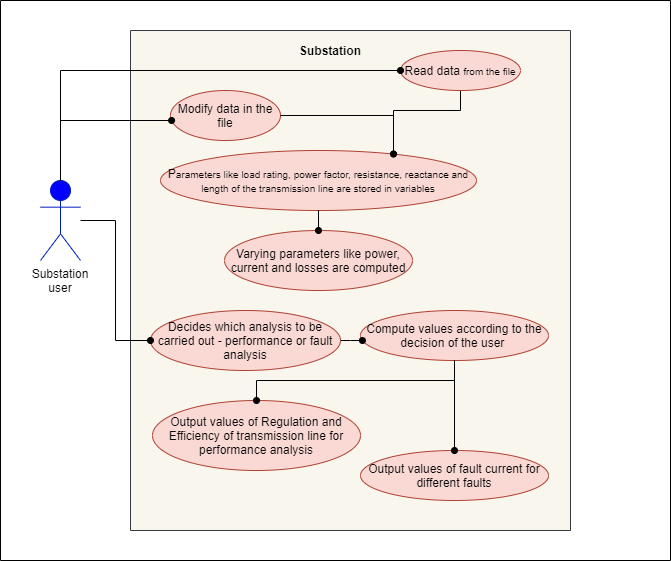

The diagram above was exported from draw.io. Its source (the exported page's mxGraphModel, read from the mxfile embedded in the PNG):
<mxGraphModel dx="1038" dy="523" grid="1" gridSize="10" guides="1" tooltips="1" connect="1" arrows="1" fold="1" page="1" pageScale="1" pageWidth="827" pageHeight="1169" math="0" shadow="0">
  <root>
    <mxCell id="0" />
    <mxCell id="1" parent="0" />
    <mxCell id="SzHHLL_WgnLJavi_76iz-49" value="" style="rounded=0;whiteSpace=wrap;html=1;direction=south;" vertex="1" parent="1">
      <mxGeometry x="90" y="40" width="670" height="560" as="geometry" />
    </mxCell>
    <mxCell id="SzHHLL_WgnLJavi_76iz-19" value="Substation user" style="shape=umlActor;verticalLabelPosition=bottom;verticalAlign=top;html=1;strokeColor=#001DBC;fontColor=#ffffff;fillColor=#0000FF;" vertex="1" parent="1">
      <mxGeometry x="130" y="220" width="40" height="80" as="geometry" />
    </mxCell>
    <mxCell id="SzHHLL_WgnLJavi_76iz-20" value="" style="rounded=0;whiteSpace=wrap;html=1;direction=south;strokeColor=#36393d;fillColor=#f9f7ed;" vertex="1" parent="1">
      <mxGeometry x="220" y="70" width="440" height="500" as="geometry" />
    </mxCell>
    <mxCell id="SzHHLL_WgnLJavi_76iz-21" value="&lt;b&gt;Substation&lt;/b&gt;" style="text;html=1;strokeColor=none;fillColor=none;align=center;verticalAlign=middle;whiteSpace=wrap;rounded=0;" vertex="1" parent="1">
      <mxGeometry x="400" y="80" width="40" height="20" as="geometry" />
    </mxCell>
    <mxCell id="SzHHLL_WgnLJavi_76iz-30" value="" style="edgeStyle=orthogonalEdgeStyle;rounded=0;orthogonalLoop=1;jettySize=auto;html=1;endArrow=oval;endFill=1;" edge="1" parent="1" source="SzHHLL_WgnLJavi_76iz-22" target="SzHHLL_WgnLJavi_76iz-25">
      <mxGeometry relative="1" as="geometry">
        <Array as="points">
          <mxPoint x="550" y="150" />
          <mxPoint x="483" y="150" />
        </Array>
      </mxGeometry>
    </mxCell>
    <mxCell id="SzHHLL_WgnLJavi_76iz-22" value="R&lt;font style=&quot;font-size: 12px&quot;&gt;ead data &lt;/font&gt;&lt;font size=&quot;1&quot;&gt;from the file&lt;/font&gt;" style="ellipse;whiteSpace=wrap;html=1;fillColor=#fad9d5;strokeColor=#ae4132;" vertex="1" parent="1">
      <mxGeometry x="490" y="90" width="120" height="40" as="geometry" />
    </mxCell>
    <mxCell id="SzHHLL_WgnLJavi_76iz-23" value="Modify data in the file" style="ellipse;whiteSpace=wrap;html=1;fillColor=#fad9d5;strokeColor=#ae4132;" vertex="1" parent="1">
      <mxGeometry x="260" y="130" width="110" height="50" as="geometry" />
    </mxCell>
    <mxCell id="SzHHLL_WgnLJavi_76iz-25" value="P&lt;font size=&quot;1&quot;&gt;arameters like load rating, power factor, resistance, reactance and length of the transmission line are stored in variables&lt;/font&gt;" style="ellipse;whiteSpace=wrap;html=1;fillColor=#fad9d5;strokeColor=#ae4132;" vertex="1" parent="1">
      <mxGeometry x="250" y="190" width="316" height="60" as="geometry" />
    </mxCell>
    <mxCell id="SzHHLL_WgnLJavi_76iz-27" style="edgeStyle=orthogonalEdgeStyle;rounded=0;orthogonalLoop=1;jettySize=auto;html=1;endArrow=oval;endFill=1;entryX=0;entryY=0.5;entryDx=0;entryDy=0;" edge="1" parent="1" source="SzHHLL_WgnLJavi_76iz-19" target="SzHHLL_WgnLJavi_76iz-22">
      <mxGeometry relative="1" as="geometry">
        <mxPoint x="190" y="260" as="targetPoint" />
        <Array as="points">
          <mxPoint x="150" y="110" />
        </Array>
      </mxGeometry>
    </mxCell>
    <mxCell id="SzHHLL_WgnLJavi_76iz-28" value="" style="edgeStyle=orthogonalEdgeStyle;rounded=0;orthogonalLoop=1;jettySize=auto;html=1;endArrow=oval;endFill=1;" edge="1" parent="1" source="SzHHLL_WgnLJavi_76iz-19" target="SzHHLL_WgnLJavi_76iz-23">
      <mxGeometry relative="1" as="geometry">
        <Array as="points">
          <mxPoint x="150" y="160" />
        </Array>
      </mxGeometry>
    </mxCell>
    <mxCell id="SzHHLL_WgnLJavi_76iz-31" value="Varying parameters like power, current and losses are computed" style="ellipse;whiteSpace=wrap;html=1;fillColor=#fad9d5;strokeColor=#ae4132;" vertex="1" parent="1">
      <mxGeometry x="314" y="270" width="188" height="60" as="geometry" />
    </mxCell>
    <mxCell id="SzHHLL_WgnLJavi_76iz-33" value="Decides which analysis to be carried out - performance or fault analysis" style="ellipse;whiteSpace=wrap;html=1;fillColor=#fad9d5;strokeColor=#ae4132;" vertex="1" parent="1">
      <mxGeometry x="240" y="350" width="190" height="60" as="geometry" />
    </mxCell>
    <mxCell id="SzHHLL_WgnLJavi_76iz-35" value="" style="edgeStyle=orthogonalEdgeStyle;rounded=0;orthogonalLoop=1;jettySize=auto;html=1;endArrow=oval;endFill=1;entryX=0;entryY=0.5;entryDx=0;entryDy=0;" edge="1" parent="1" source="SzHHLL_WgnLJavi_76iz-19" target="SzHHLL_WgnLJavi_76iz-33">
      <mxGeometry relative="1" as="geometry" />
    </mxCell>
    <mxCell id="SzHHLL_WgnLJavi_76iz-29" value="" style="edgeStyle=orthogonalEdgeStyle;rounded=0;orthogonalLoop=1;jettySize=auto;html=1;endArrow=oval;endFill=1;" edge="1" parent="1" source="SzHHLL_WgnLJavi_76iz-23" target="SzHHLL_WgnLJavi_76iz-25">
      <mxGeometry relative="1" as="geometry">
        <Array as="points">
          <mxPoint x="483" y="155" />
        </Array>
      </mxGeometry>
    </mxCell>
    <mxCell id="SzHHLL_WgnLJavi_76iz-32" value="" style="edgeStyle=orthogonalEdgeStyle;rounded=0;orthogonalLoop=1;jettySize=auto;html=1;endArrow=oval;endFill=1;" edge="1" parent="1" source="SzHHLL_WgnLJavi_76iz-25" target="SzHHLL_WgnLJavi_76iz-31">
      <mxGeometry relative="1" as="geometry" />
    </mxCell>
    <mxCell id="SzHHLL_WgnLJavi_76iz-37" value="Compute values according to the decision of the user&amp;nbsp;" style="ellipse;whiteSpace=wrap;html=1;fillColor=#fad9d5;strokeColor=#ae4132;" vertex="1" parent="1">
      <mxGeometry x="450" y="350" width="188" height="50" as="geometry" />
    </mxCell>
    <mxCell id="SzHHLL_WgnLJavi_76iz-38" value="" style="edgeStyle=orthogonalEdgeStyle;rounded=0;orthogonalLoop=1;jettySize=auto;html=1;endArrow=oval;endFill=1;" edge="1" parent="1" source="SzHHLL_WgnLJavi_76iz-33" target="SzHHLL_WgnLJavi_76iz-37">
      <mxGeometry relative="1" as="geometry">
        <Array as="points">
          <mxPoint x="440" y="380" />
          <mxPoint x="440" y="380" />
        </Array>
      </mxGeometry>
    </mxCell>
    <mxCell id="SzHHLL_WgnLJavi_76iz-43" value="Output values of Regulation and Efficiency of transmission line for performance analysis" style="ellipse;whiteSpace=wrap;html=1;fillColor=#fad9d5;strokeColor=#ae4132;" vertex="1" parent="1">
      <mxGeometry x="242" y="440" width="208" height="70" as="geometry" />
    </mxCell>
    <mxCell id="SzHHLL_WgnLJavi_76iz-45" value="Output values of fault current for different faults" style="ellipse;whiteSpace=wrap;html=1;fillColor=#fad9d5;strokeColor=#ae4132;" vertex="1" parent="1">
      <mxGeometry x="450" y="490" width="188" height="50" as="geometry" />
    </mxCell>
    <mxCell id="SzHHLL_WgnLJavi_76iz-47" value="Substation user" style="text;html=1;strokeColor=none;fillColor=none;align=center;verticalAlign=middle;whiteSpace=wrap;rounded=0;" vertex="1" parent="1">
      <mxGeometry x="130" y="310" width="40" height="20" as="geometry" />
    </mxCell>
    <mxCell id="SzHHLL_WgnLJavi_76iz-44" value="" style="edgeStyle=orthogonalEdgeStyle;rounded=0;orthogonalLoop=1;jettySize=auto;html=1;endArrow=oval;endFill=1;" edge="1" parent="1" source="SzHHLL_WgnLJavi_76iz-37" target="SzHHLL_WgnLJavi_76iz-43">
      <mxGeometry relative="1" as="geometry">
        <Array as="points">
          <mxPoint x="544" y="420" />
          <mxPoint x="346" y="420" />
        </Array>
      </mxGeometry>
    </mxCell>
    <mxCell id="SzHHLL_WgnLJavi_76iz-46" value="" style="edgeStyle=orthogonalEdgeStyle;rounded=0;orthogonalLoop=1;jettySize=auto;html=1;endArrow=oval;endFill=1;" edge="1" parent="1" source="SzHHLL_WgnLJavi_76iz-37" target="SzHHLL_WgnLJavi_76iz-45">
      <mxGeometry relative="1" as="geometry" />
    </mxCell>
  </root>
</mxGraphModel>